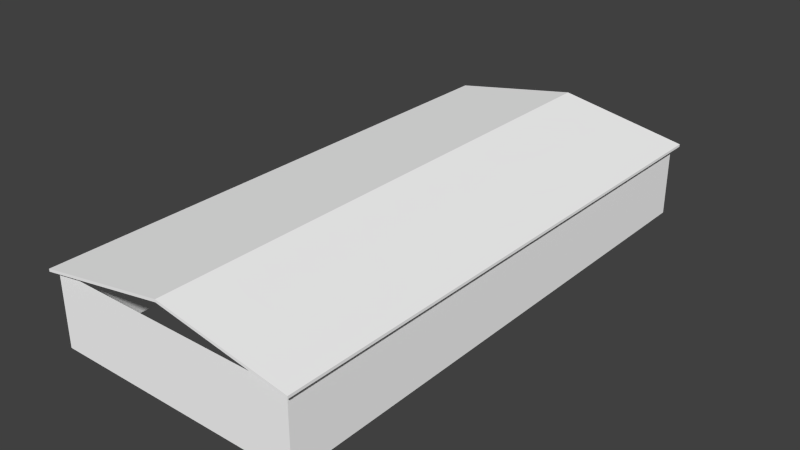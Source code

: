 # Source: barak12.blend  (saved by Blender 2.72.0; exported with 4.5.12 LTS)
import bpy
from mathutils import Matrix  # noqa: F401  (used for matrix-valued properties, if any)

bpy.ops.wm.read_factory_settings(use_empty=True)
scene = bpy.context.scene
scene.name = 'Scene'

# ---- collections
col_collection_1 = bpy.data.collections.new('Collection 1'); scene.collection.children.link(col_collection_1)

# ---- materials (node trees are filled in below, after node groups)
mat_mat01 = bpy.data.materials.new('mat01')
mat_mat01.alpha_threshold = 0.0
mat_mat01.use_transparent_shadow = False
mat_mat01.diffuse_color = (1.0, 1.0, 1.0, 1.0)
mat_mat01.specular_color = (0.0, 0.0, 0.0)
mat_mat01.roughness = 0.5
mat_mat00 = bpy.data.materials.new('mat00')
mat_mat00.alpha_threshold = 0.0
mat_mat00.use_transparent_shadow = False
mat_mat00.diffuse_color = (1.0, 1.0, 1.0, 1.0)
mat_mat00.specular_color = (0.0, 0.0, 0.0)
mat_mat00.roughness = 0.5

# ---- material node trees

# ---- world
world_world = bpy.data.worlds.new('World'); scene.world = world_world
world_world.color = (0.05088, 0.05088, 0.05088)
world_world.use_sun_shadow = False
world_world.sun_shadow_jitter_overblur = 0.0
world_world.cycles.sampling_method = 'MANUAL'
world_world.cycles.sample_map_resolution = 256

# ---- meshes
me_ab_lod_100 = bpy.data.meshes.new('AB_LOD_100')
me_ab_lod_100.from_pydata([(7.47, 14.91, 3.971), (0.5825, 14.91, 5.177), (0.5825, 14.91, 3.974), (-6.414, 14.91, 3.971), (7.47, -14.43, 3.971), (0.5833, -14.43, 3.974), (0.5833, -14.43, 5.177), (-6.414, -14.43, 3.971)], [], [(0, 1, 2), (1, 3, 2), (4, 5, 6), (5, 7, 6)])
_uv = me_ab_lod_100.uv_layers.new(name='UVMap')
_uv.uv.foreach_set('vector', [0.6133, 0.1582, 0.3076, 0.2246, 0.3076, 0.1582, 0.3076, 0.2246, 0.002, 0.1582, 0.3076, 0.1582, 0.002, 0.1582, 0.3076, 0.1582, 0.3076, 0.2246, 0.3076, 0.1582, 0.6133, 0.1582, 0.3076, 0.2246])
me_ab_lod_100.materials.append(mat_mat01)
me_ab_lod_100.use_remesh_preserve_volume = False
me_ab_lod_100.use_remesh_preserve_attributes = False
me_ab_lod_100.use_mirror_vertex_groups = False
me_ab_lod_100.update()
me_aa_lod_100 = bpy.data.meshes.new('AA_LOD_100')
me_aa_lod_100.from_pydata([(-6.414, 14.91, -0.0288), (-6.414, -14.43, -0.0288), (-6.414, -14.43, 3.971), (-6.414, 14.91, 3.971), (7.47, 14.91, 3.971), (7.47, -14.43, -0.0288), (7.47, 14.91, -0.0288), (7.47, -14.43, 3.971), (7.47, 14.91, -0.0288), (-6.414, 14.91, -0.0288), (7.47, 14.91, 3.971), (-6.414, 14.91, 3.971), (7.47, -14.43, 3.971), (-6.414, -14.43, 3.971), (7.47, -14.43, -0.0288), (-6.414, -14.43, -0.0288), (0.5825, -14.7, 5.32), (0.5825, 15.31, 5.32), (-6.743, -14.7, 4.044), (-6.743, 15.31, 4.044), (7.773, -14.7, 4.044), (0.5825, 15.31, 5.32), (0.5825, -14.7, 5.32), (7.773, 15.31, 4.044), (-6.743, -14.7, 4.044), (-6.743, 15.31, 3.901), (-6.743, -14.7, 3.901), (-6.743, 15.31, 4.044), (7.773, 15.31, 4.044), (7.773, -14.7, 3.901), (7.773, 15.31, 3.901), (7.773, -14.7, 4.044), (0.5825, 15.31, 5.177), (-6.743, 15.31, 3.901), (0.5825, 15.31, 5.32), (-6.743, 15.31, 4.044), (0.5825, -14.7, 5.32), (-6.743, -14.7, 4.044), (0.5825, -14.7, 5.177), (-6.743, -14.7, 3.901), (7.773, 15.31, 3.901), (0.5825, 15.31, 5.177), (7.773, 15.31, 4.044), (0.5825, 15.31, 5.32), (7.773, -14.7, 4.044), (0.5825, -14.7, 5.32), (7.773, -14.7, 3.901), (0.5825, -14.7, 5.177), (-6.743, -14.7, 3.901), (-6.743, 15.31, 3.901), (0.5825, -14.7, 5.177), (0.5825, -14.7, 5.177), (-6.743, 15.31, 3.901), (0.5825, 15.31, 5.177), (0.5825, -14.7, 5.177), (0.5825, 15.31, 5.177), (7.773, -14.7, 3.901), (7.773, 15.31, 3.901)], [], [(0, 1, 2), (3, 0, 2), (4, 5, 6), (7, 5, 4), (8, 9, 10), (10, 9, 11), (12, 13, 14), (13, 15, 14), (16, 17, 18), (18, 17, 19), (20, 21, 22), (20, 23, 21), (24, 25, 26), (27, 25, 24), (28, 29, 30), (31, 29, 28), (32, 33, 34), (34, 33, 35), (36, 37, 38), (38, 37, 39), (40, 41, 42), (42, 41, 43), (44, 45, 46), (46, 45, 47), (48, 49, 50), (51, 52, 53), (54, 55, 56), (56, 55, 57)])
_uv = me_aa_lod_100.uv_layers.new(name='UVMap')
_uv.uv.foreach_set('vector', [0.0159, 0.7012, 0.9984, 0.7012, 0.9984, 0.9355, 0.0159, 0.9355, 0.0159, 0.7012, 0.9984, 0.9355, 0.9982, 0.9333, 0.0159, 0.7069, 0.9982, 0.7069, 0.0159, 0.9333, 0.0159, 0.7069, 0.9982, 0.9333, 0.0167, 0.127, 0.4992, 0.127, 0.0167, 0.3418, 0.0167, 0.3418, 0.4992, 0.127, 0.4992, 0.3418, 0.6828, 0.703, 0.2043, 0.703, 0.6828, 0.4999, 0.2043, 0.703, 0.2043, 0.4999, 0.6828, 0.4999, 0.9961, 0.4392, 0.0127, 0.4392, 0.9961, 0.3831, 0.9961, 0.3831, 0.0127, 0.4392, 0.0127, 0.3831, 0.0078, 0.3811, 0.9887, 0.4397, 0.0078, 0.4397, 0.0078, 0.3811, 0.9887, 0.3811, 0.9887, 0.4397, 0.9381, 0.528, 0.9249, 0.6648, 0.9249, 0.528, 0.9381, 0.6648, 0.9249, 0.6648, 0.9381, 0.528, 0.9205, 0.6623, 0.9284, 0.5096, 0.9284, 0.6623, 0.9205, 0.5096, 0.9284, 0.5096, 0.9205, 0.6623, 0.9218, 0.6747, 0.9218, 0.5616, 0.9339, 0.6747, 0.9339, 0.6747, 0.9218, 0.5616, 0.9339, 0.5616, 0.9279, 0.5654, 0.9279, 0.6748, 0.9183, 0.5654, 0.9183, 0.5654, 0.9279, 0.6748, 0.9183, 0.6748, 0.926, 0.502, 0.926, 0.6652, 0.9208, 0.502, 0.9208, 0.502, 0.926, 0.6652, 0.9208, 0.6652, 0.9249, 0.5044, 0.9249, 0.6571, 0.917, 0.5044, 0.917, 0.5044, 0.9249, 0.6571, 0.917, 0.6571, -0.0003, 0.0001, 0.9967, 0.0001, -0.0003, 0.1899, 0.0078, 0.4397, 0.9887, 0.3811, 0.9887, 0.4397, 0.9961, 0.4392, 0.0127, 0.4392, 0.9961, 0.3831, 0.9961, 0.3831, 0.0127, 0.4392, 0.0127, 0.3831])
me_aa_lod_100.materials.append(mat_mat00)
me_aa_lod_100.use_remesh_preserve_volume = False
me_aa_lod_100.use_remesh_preserve_attributes = False
me_aa_lod_100.use_mirror_vertex_groups = False
me_aa_lod_100.update()

# ---- objects
ob_ab_lod_100 = bpy.data.objects.new('AB_LOD_100', me_ab_lod_100)
ob_aa_lod_100 = bpy.data.objects.new('AA_LOD_100', me_aa_lod_100)

# ---- transforms, parenting, visibility, modifiers, constraints
ob_ab_lod_100.location = (0.0, 0.0, 0.0)
ob_ab_lod_100.scale = (0.1, 0.1, 0.1)
ob_ab_lod_100.lineart.crease_threshold = 0.0
ob_aa_lod_100.location = (0.0, 0.0, 0.0)
ob_aa_lod_100.scale = (1.0, 0.9999, 1.0)
ob_aa_lod_100.lineart.crease_threshold = 0.0

# ---- collection membership
col_collection_1.objects.link(ob_ab_lod_100)
col_collection_1.objects.link(ob_aa_lod_100)

# ---- scene / render settings (as saved in the file)
scene.frame_start = 1; scene.frame_end = 250; scene.frame_set(1)
scene.render.engine = 'BLENDER_EEVEE_NEXT'
scene.render.resolution_percentage = 50
scene.render.dither_intensity = 0.0
scene.cycles.use_denoising = False
scene.cycles.samples = 10
scene.cycles.sampling_pattern = 'TABULATED_SOBOL'
scene.cycles.light_sampling_threshold = 0.0
scene.cycles.use_adaptive_sampling = False
scene.cycles.use_light_tree = False
scene.cycles.blur_glossy = 0.0
scene.cycles.pixel_filter_type = 'GAUSSIAN'
scene.cycles.sample_clamp_indirect = 0.0
scene.view_settings.view_transform = 'Standard'
bpy.context.view_layer.update()

# ---- added for rendering (the .blend has no active camera and no usable light): camera, sun
cam_auto = bpy.data.cameras.new('AutoCamera')
cam_auto.lens = 50.0
cam_auto.sensor_width = 36.0
cam_auto.clip_end = 1000.0
ob_auto_camera = bpy.data.objects.new('AutoCamera', cam_auto)
scene.collection.objects.link(ob_auto_camera)
ob_auto_camera.location = (31.7548, -37.1837, 27.6374)
ob_auto_camera.rotation_euler = (1.09748, -7.21219e-08, 0.694738)
scene.camera = ob_auto_camera
light_auto_sun = bpy.data.lights.new('AutoSun', 'SUN')
light_auto_sun.energy = 3.0
light_auto_sun.angle = 0.0523599
ob_auto_sun = bpy.data.objects.new('AutoSun', light_auto_sun)
scene.collection.objects.link(ob_auto_sun)
ob_auto_sun.rotation_euler = (0.872665, 0.174533, 0.523599)
bpy.context.view_layer.update()
